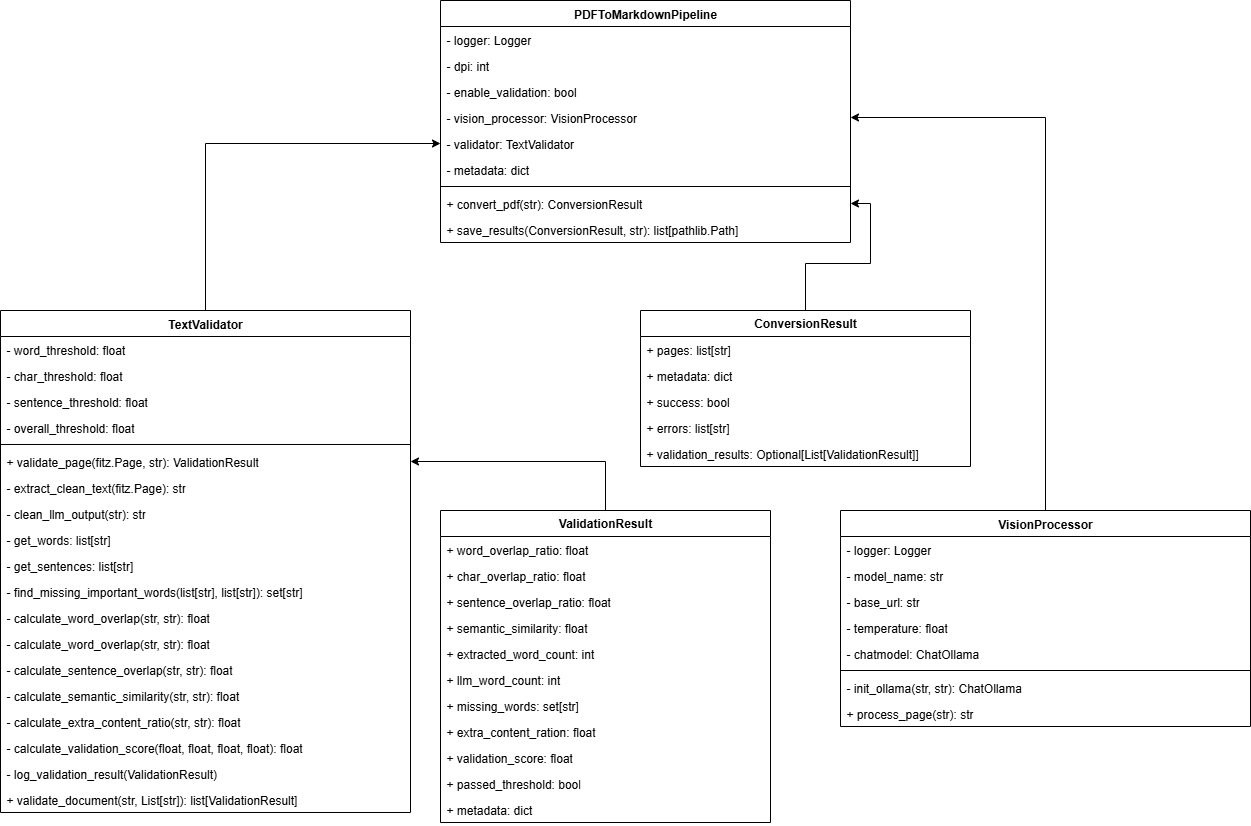

The diagram above was exported from draw.io. Its source (the exported page's mxGraphModel, read from the mxfile embedded in the PNG):
<mxGraphModel dx="2026" dy="1074" grid="1" gridSize="10" guides="1" tooltips="1" connect="1" arrows="1" fold="1" page="1" pageScale="1" pageWidth="850" pageHeight="1100" math="0" shadow="0">
  <root>
    <mxCell id="0" />
    <mxCell id="1" parent="0" />
    <mxCell id="IoCuBTmlJHZMs1a83qqy-61" style="edgeStyle=orthogonalEdgeStyle;rounded=0;orthogonalLoop=1;jettySize=auto;html=1;" edge="1" parent="1" source="IoCuBTmlJHZMs1a83qqy-1" target="IoCuBTmlJHZMs1a83qqy-19">
      <mxGeometry relative="1" as="geometry" />
    </mxCell>
    <mxCell id="IoCuBTmlJHZMs1a83qqy-1" value="&lt;b&gt;ValidationResult&lt;/b&gt;" style="swimlane;fontStyle=0;childLayout=stackLayout;horizontal=1;startSize=26;fillColor=none;horizontalStack=0;resizeParent=1;resizeParentMax=0;resizeLast=0;collapsible=1;marginBottom=0;whiteSpace=wrap;html=1;" vertex="1" parent="1">
      <mxGeometry x="480" y="560" width="330" height="312" as="geometry" />
    </mxCell>
    <mxCell id="IoCuBTmlJHZMs1a83qqy-2" value="+ word_overlap_ratio: float" style="text;strokeColor=none;fillColor=none;align=left;verticalAlign=top;spacingLeft=4;spacingRight=4;overflow=hidden;rotatable=0;points=[[0,0.5],[1,0.5]];portConstraint=eastwest;whiteSpace=wrap;html=1;" vertex="1" parent="IoCuBTmlJHZMs1a83qqy-1">
      <mxGeometry y="26" width="330" height="26" as="geometry" />
    </mxCell>
    <mxCell id="IoCuBTmlJHZMs1a83qqy-3" value="+ char_overlap_ratio: float" style="text;strokeColor=none;fillColor=none;align=left;verticalAlign=top;spacingLeft=4;spacingRight=4;overflow=hidden;rotatable=0;points=[[0,0.5],[1,0.5]];portConstraint=eastwest;whiteSpace=wrap;html=1;" vertex="1" parent="IoCuBTmlJHZMs1a83qqy-1">
      <mxGeometry y="52" width="330" height="26" as="geometry" />
    </mxCell>
    <mxCell id="IoCuBTmlJHZMs1a83qqy-4" value="+ sentence_overlap_ratio: float" style="text;strokeColor=none;fillColor=none;align=left;verticalAlign=top;spacingLeft=4;spacingRight=4;overflow=hidden;rotatable=0;points=[[0,0.5],[1,0.5]];portConstraint=eastwest;whiteSpace=wrap;html=1;" vertex="1" parent="IoCuBTmlJHZMs1a83qqy-1">
      <mxGeometry y="78" width="330" height="26" as="geometry" />
    </mxCell>
    <mxCell id="IoCuBTmlJHZMs1a83qqy-5" value="+ semantic_similarity: float" style="text;strokeColor=none;fillColor=none;align=left;verticalAlign=top;spacingLeft=4;spacingRight=4;overflow=hidden;rotatable=0;points=[[0,0.5],[1,0.5]];portConstraint=eastwest;whiteSpace=wrap;html=1;" vertex="1" parent="IoCuBTmlJHZMs1a83qqy-1">
      <mxGeometry y="104" width="330" height="26" as="geometry" />
    </mxCell>
    <mxCell id="IoCuBTmlJHZMs1a83qqy-6" value="+ extracted_word_count: int" style="text;strokeColor=none;fillColor=none;align=left;verticalAlign=top;spacingLeft=4;spacingRight=4;overflow=hidden;rotatable=0;points=[[0,0.5],[1,0.5]];portConstraint=eastwest;whiteSpace=wrap;html=1;" vertex="1" parent="IoCuBTmlJHZMs1a83qqy-1">
      <mxGeometry y="130" width="330" height="26" as="geometry" />
    </mxCell>
    <mxCell id="IoCuBTmlJHZMs1a83qqy-7" value="+ llm_word_count: int" style="text;strokeColor=none;fillColor=none;align=left;verticalAlign=top;spacingLeft=4;spacingRight=4;overflow=hidden;rotatable=0;points=[[0,0.5],[1,0.5]];portConstraint=eastwest;whiteSpace=wrap;html=1;" vertex="1" parent="IoCuBTmlJHZMs1a83qqy-1">
      <mxGeometry y="156" width="330" height="26" as="geometry" />
    </mxCell>
    <mxCell id="IoCuBTmlJHZMs1a83qqy-8" value="+ missing_words: set[str]" style="text;strokeColor=none;fillColor=none;align=left;verticalAlign=top;spacingLeft=4;spacingRight=4;overflow=hidden;rotatable=0;points=[[0,0.5],[1,0.5]];portConstraint=eastwest;whiteSpace=wrap;html=1;" vertex="1" parent="IoCuBTmlJHZMs1a83qqy-1">
      <mxGeometry y="182" width="330" height="26" as="geometry" />
    </mxCell>
    <mxCell id="IoCuBTmlJHZMs1a83qqy-9" value="+ extra_content_ration: float" style="text;strokeColor=none;fillColor=none;align=left;verticalAlign=top;spacingLeft=4;spacingRight=4;overflow=hidden;rotatable=0;points=[[0,0.5],[1,0.5]];portConstraint=eastwest;whiteSpace=wrap;html=1;" vertex="1" parent="IoCuBTmlJHZMs1a83qqy-1">
      <mxGeometry y="208" width="330" height="26" as="geometry" />
    </mxCell>
    <mxCell id="IoCuBTmlJHZMs1a83qqy-10" value="+ validation_score: float" style="text;strokeColor=none;fillColor=none;align=left;verticalAlign=top;spacingLeft=4;spacingRight=4;overflow=hidden;rotatable=0;points=[[0,0.5],[1,0.5]];portConstraint=eastwest;whiteSpace=wrap;html=1;" vertex="1" parent="IoCuBTmlJHZMs1a83qqy-1">
      <mxGeometry y="234" width="330" height="26" as="geometry" />
    </mxCell>
    <mxCell id="IoCuBTmlJHZMs1a83qqy-11" value="+ passed_threshold: bool" style="text;strokeColor=none;fillColor=none;align=left;verticalAlign=top;spacingLeft=4;spacingRight=4;overflow=hidden;rotatable=0;points=[[0,0.5],[1,0.5]];portConstraint=eastwest;whiteSpace=wrap;html=1;" vertex="1" parent="IoCuBTmlJHZMs1a83qqy-1">
      <mxGeometry y="260" width="330" height="26" as="geometry" />
    </mxCell>
    <mxCell id="IoCuBTmlJHZMs1a83qqy-12" value="+ metadata: dict" style="text;strokeColor=none;fillColor=none;align=left;verticalAlign=top;spacingLeft=4;spacingRight=4;overflow=hidden;rotatable=0;points=[[0,0.5],[1,0.5]];portConstraint=eastwest;whiteSpace=wrap;html=1;" vertex="1" parent="IoCuBTmlJHZMs1a83qqy-1">
      <mxGeometry y="286" width="330" height="26" as="geometry" />
    </mxCell>
    <mxCell id="IoCuBTmlJHZMs1a83qqy-60" style="edgeStyle=orthogonalEdgeStyle;rounded=0;orthogonalLoop=1;jettySize=auto;html=1;" edge="1" parent="1" source="IoCuBTmlJHZMs1a83qqy-13" target="IoCuBTmlJHZMs1a83qqy-53">
      <mxGeometry relative="1" as="geometry" />
    </mxCell>
    <mxCell id="IoCuBTmlJHZMs1a83qqy-13" value="TextValidator" style="swimlane;fontStyle=1;align=center;verticalAlign=top;childLayout=stackLayout;horizontal=1;startSize=26;horizontalStack=0;resizeParent=1;resizeParentMax=0;resizeLast=0;collapsible=1;marginBottom=0;whiteSpace=wrap;html=1;" vertex="1" parent="1">
      <mxGeometry x="40" y="360" width="410" height="502" as="geometry" />
    </mxCell>
    <mxCell id="IoCuBTmlJHZMs1a83qqy-14" value="- word_threshold: float" style="text;strokeColor=none;fillColor=none;align=left;verticalAlign=top;spacingLeft=4;spacingRight=4;overflow=hidden;rotatable=0;points=[[0,0.5],[1,0.5]];portConstraint=eastwest;whiteSpace=wrap;html=1;" vertex="1" parent="IoCuBTmlJHZMs1a83qqy-13">
      <mxGeometry y="26" width="410" height="26" as="geometry" />
    </mxCell>
    <mxCell id="IoCuBTmlJHZMs1a83qqy-15" value="- char_threshold: float" style="text;strokeColor=none;fillColor=none;align=left;verticalAlign=top;spacingLeft=4;spacingRight=4;overflow=hidden;rotatable=0;points=[[0,0.5],[1,0.5]];portConstraint=eastwest;whiteSpace=wrap;html=1;" vertex="1" parent="IoCuBTmlJHZMs1a83qqy-13">
      <mxGeometry y="52" width="410" height="26" as="geometry" />
    </mxCell>
    <mxCell id="IoCuBTmlJHZMs1a83qqy-16" value="- sentence_threshold: float" style="text;strokeColor=none;fillColor=none;align=left;verticalAlign=top;spacingLeft=4;spacingRight=4;overflow=hidden;rotatable=0;points=[[0,0.5],[1,0.5]];portConstraint=eastwest;whiteSpace=wrap;html=1;" vertex="1" parent="IoCuBTmlJHZMs1a83qqy-13">
      <mxGeometry y="78" width="410" height="26" as="geometry" />
    </mxCell>
    <mxCell id="IoCuBTmlJHZMs1a83qqy-17" value="- overall_threshold: float" style="text;strokeColor=none;fillColor=none;align=left;verticalAlign=top;spacingLeft=4;spacingRight=4;overflow=hidden;rotatable=0;points=[[0,0.5],[1,0.5]];portConstraint=eastwest;whiteSpace=wrap;html=1;" vertex="1" parent="IoCuBTmlJHZMs1a83qqy-13">
      <mxGeometry y="104" width="410" height="26" as="geometry" />
    </mxCell>
    <mxCell id="IoCuBTmlJHZMs1a83qqy-18" value="" style="line;strokeWidth=1;fillColor=none;align=left;verticalAlign=middle;spacingTop=-1;spacingLeft=3;spacingRight=3;rotatable=0;labelPosition=right;points=[];portConstraint=eastwest;strokeColor=inherit;" vertex="1" parent="IoCuBTmlJHZMs1a83qqy-13">
      <mxGeometry y="130" width="410" height="8" as="geometry" />
    </mxCell>
    <mxCell id="IoCuBTmlJHZMs1a83qqy-19" value="+ validate_page(fitz.Page, str): ValidationResult" style="text;strokeColor=none;fillColor=none;align=left;verticalAlign=top;spacingLeft=4;spacingRight=4;overflow=hidden;rotatable=0;points=[[0,0.5],[1,0.5]];portConstraint=eastwest;whiteSpace=wrap;html=1;" vertex="1" parent="IoCuBTmlJHZMs1a83qqy-13">
      <mxGeometry y="138" width="410" height="26" as="geometry" />
    </mxCell>
    <mxCell id="IoCuBTmlJHZMs1a83qqy-20" value="- extract_clean_text(fitz.Page): str" style="text;strokeColor=none;fillColor=none;align=left;verticalAlign=top;spacingLeft=4;spacingRight=4;overflow=hidden;rotatable=0;points=[[0,0.5],[1,0.5]];portConstraint=eastwest;whiteSpace=wrap;html=1;" vertex="1" parent="IoCuBTmlJHZMs1a83qqy-13">
      <mxGeometry y="164" width="410" height="26" as="geometry" />
    </mxCell>
    <mxCell id="IoCuBTmlJHZMs1a83qqy-21" value="- clean_llm_output(str): str" style="text;strokeColor=none;fillColor=none;align=left;verticalAlign=top;spacingLeft=4;spacingRight=4;overflow=hidden;rotatable=0;points=[[0,0.5],[1,0.5]];portConstraint=eastwest;whiteSpace=wrap;html=1;" vertex="1" parent="IoCuBTmlJHZMs1a83qqy-13">
      <mxGeometry y="190" width="410" height="26" as="geometry" />
    </mxCell>
    <mxCell id="IoCuBTmlJHZMs1a83qqy-22" value="- get_words: list[str]" style="text;strokeColor=none;fillColor=none;align=left;verticalAlign=top;spacingLeft=4;spacingRight=4;overflow=hidden;rotatable=0;points=[[0,0.5],[1,0.5]];portConstraint=eastwest;whiteSpace=wrap;html=1;" vertex="1" parent="IoCuBTmlJHZMs1a83qqy-13">
      <mxGeometry y="216" width="410" height="26" as="geometry" />
    </mxCell>
    <mxCell id="IoCuBTmlJHZMs1a83qqy-23" value="- get_sentences: list[str]" style="text;strokeColor=none;fillColor=none;align=left;verticalAlign=top;spacingLeft=4;spacingRight=4;overflow=hidden;rotatable=0;points=[[0,0.5],[1,0.5]];portConstraint=eastwest;whiteSpace=wrap;html=1;" vertex="1" parent="IoCuBTmlJHZMs1a83qqy-13">
      <mxGeometry y="242" width="410" height="26" as="geometry" />
    </mxCell>
    <mxCell id="IoCuBTmlJHZMs1a83qqy-24" value="- find_missing_important_words(list[str], list[str]): set[str]" style="text;strokeColor=none;fillColor=none;align=left;verticalAlign=top;spacingLeft=4;spacingRight=4;overflow=hidden;rotatable=0;points=[[0,0.5],[1,0.5]];portConstraint=eastwest;whiteSpace=wrap;html=1;" vertex="1" parent="IoCuBTmlJHZMs1a83qqy-13">
      <mxGeometry y="268" width="410" height="26" as="geometry" />
    </mxCell>
    <mxCell id="IoCuBTmlJHZMs1a83qqy-25" value="- calculate_word_overlap(str, str): float" style="text;strokeColor=none;fillColor=none;align=left;verticalAlign=top;spacingLeft=4;spacingRight=4;overflow=hidden;rotatable=0;points=[[0,0.5],[1,0.5]];portConstraint=eastwest;whiteSpace=wrap;html=1;" vertex="1" parent="IoCuBTmlJHZMs1a83qqy-13">
      <mxGeometry y="294" width="410" height="26" as="geometry" />
    </mxCell>
    <mxCell id="IoCuBTmlJHZMs1a83qqy-26" value="- calculate_word_overlap(str, str): float" style="text;strokeColor=none;fillColor=none;align=left;verticalAlign=top;spacingLeft=4;spacingRight=4;overflow=hidden;rotatable=0;points=[[0,0.5],[1,0.5]];portConstraint=eastwest;whiteSpace=wrap;html=1;" vertex="1" parent="IoCuBTmlJHZMs1a83qqy-13">
      <mxGeometry y="320" width="410" height="26" as="geometry" />
    </mxCell>
    <mxCell id="IoCuBTmlJHZMs1a83qqy-27" value="- calculate_sentence_overlap(str, str): float" style="text;strokeColor=none;fillColor=none;align=left;verticalAlign=top;spacingLeft=4;spacingRight=4;overflow=hidden;rotatable=0;points=[[0,0.5],[1,0.5]];portConstraint=eastwest;whiteSpace=wrap;html=1;" vertex="1" parent="IoCuBTmlJHZMs1a83qqy-13">
      <mxGeometry y="346" width="410" height="26" as="geometry" />
    </mxCell>
    <mxCell id="IoCuBTmlJHZMs1a83qqy-28" value="- calculate_semantic_similarity(str, str): float" style="text;strokeColor=none;fillColor=none;align=left;verticalAlign=top;spacingLeft=4;spacingRight=4;overflow=hidden;rotatable=0;points=[[0,0.5],[1,0.5]];portConstraint=eastwest;whiteSpace=wrap;html=1;" vertex="1" parent="IoCuBTmlJHZMs1a83qqy-13">
      <mxGeometry y="372" width="410" height="26" as="geometry" />
    </mxCell>
    <mxCell id="IoCuBTmlJHZMs1a83qqy-29" value="- calculate_extra_content_ratio(str, str): float" style="text;strokeColor=none;fillColor=none;align=left;verticalAlign=top;spacingLeft=4;spacingRight=4;overflow=hidden;rotatable=0;points=[[0,0.5],[1,0.5]];portConstraint=eastwest;whiteSpace=wrap;html=1;" vertex="1" parent="IoCuBTmlJHZMs1a83qqy-13">
      <mxGeometry y="398" width="410" height="26" as="geometry" />
    </mxCell>
    <mxCell id="IoCuBTmlJHZMs1a83qqy-30" value="- calculate_validation_score(float, float, float, float): float" style="text;strokeColor=none;fillColor=none;align=left;verticalAlign=top;spacingLeft=4;spacingRight=4;overflow=hidden;rotatable=0;points=[[0,0.5],[1,0.5]];portConstraint=eastwest;whiteSpace=wrap;html=1;" vertex="1" parent="IoCuBTmlJHZMs1a83qqy-13">
      <mxGeometry y="424" width="410" height="26" as="geometry" />
    </mxCell>
    <mxCell id="IoCuBTmlJHZMs1a83qqy-31" value="- log_validation_result(ValidationResult)" style="text;strokeColor=none;fillColor=none;align=left;verticalAlign=top;spacingLeft=4;spacingRight=4;overflow=hidden;rotatable=0;points=[[0,0.5],[1,0.5]];portConstraint=eastwest;whiteSpace=wrap;html=1;" vertex="1" parent="IoCuBTmlJHZMs1a83qqy-13">
      <mxGeometry y="450" width="410" height="26" as="geometry" />
    </mxCell>
    <mxCell id="IoCuBTmlJHZMs1a83qqy-32" value="+ validate_document(str, List[str]): list[ValidationResult]" style="text;strokeColor=none;fillColor=none;align=left;verticalAlign=top;spacingLeft=4;spacingRight=4;overflow=hidden;rotatable=0;points=[[0,0.5],[1,0.5]];portConstraint=eastwest;whiteSpace=wrap;html=1;" vertex="1" parent="IoCuBTmlJHZMs1a83qqy-13">
      <mxGeometry y="476" width="410" height="26" as="geometry" />
    </mxCell>
    <mxCell id="IoCuBTmlJHZMs1a83qqy-62" style="edgeStyle=orthogonalEdgeStyle;rounded=0;orthogonalLoop=1;jettySize=auto;html=1;" edge="1" parent="1" source="IoCuBTmlJHZMs1a83qqy-33" target="IoCuBTmlJHZMs1a83qqy-56">
      <mxGeometry relative="1" as="geometry" />
    </mxCell>
    <mxCell id="IoCuBTmlJHZMs1a83qqy-33" value="&lt;b&gt;ConversionResult&lt;/b&gt;" style="swimlane;fontStyle=0;childLayout=stackLayout;horizontal=1;startSize=26;fillColor=none;horizontalStack=0;resizeParent=1;resizeParentMax=0;resizeLast=0;collapsible=1;marginBottom=0;whiteSpace=wrap;html=1;" vertex="1" parent="1">
      <mxGeometry x="680" y="360" width="330" height="156" as="geometry" />
    </mxCell>
    <mxCell id="IoCuBTmlJHZMs1a83qqy-34" value="+ pages: list[str]" style="text;strokeColor=none;fillColor=none;align=left;verticalAlign=top;spacingLeft=4;spacingRight=4;overflow=hidden;rotatable=0;points=[[0,0.5],[1,0.5]];portConstraint=eastwest;whiteSpace=wrap;html=1;" vertex="1" parent="IoCuBTmlJHZMs1a83qqy-33">
      <mxGeometry y="26" width="330" height="26" as="geometry" />
    </mxCell>
    <mxCell id="IoCuBTmlJHZMs1a83qqy-35" value="+ metadata: dict" style="text;strokeColor=none;fillColor=none;align=left;verticalAlign=top;spacingLeft=4;spacingRight=4;overflow=hidden;rotatable=0;points=[[0,0.5],[1,0.5]];portConstraint=eastwest;whiteSpace=wrap;html=1;" vertex="1" parent="IoCuBTmlJHZMs1a83qqy-33">
      <mxGeometry y="52" width="330" height="26" as="geometry" />
    </mxCell>
    <mxCell id="IoCuBTmlJHZMs1a83qqy-36" value="+ success: bool" style="text;strokeColor=none;fillColor=none;align=left;verticalAlign=top;spacingLeft=4;spacingRight=4;overflow=hidden;rotatable=0;points=[[0,0.5],[1,0.5]];portConstraint=eastwest;whiteSpace=wrap;html=1;" vertex="1" parent="IoCuBTmlJHZMs1a83qqy-33">
      <mxGeometry y="78" width="330" height="26" as="geometry" />
    </mxCell>
    <mxCell id="IoCuBTmlJHZMs1a83qqy-37" value="+ errors: list[str]" style="text;strokeColor=none;fillColor=none;align=left;verticalAlign=top;spacingLeft=4;spacingRight=4;overflow=hidden;rotatable=0;points=[[0,0.5],[1,0.5]];portConstraint=eastwest;whiteSpace=wrap;html=1;" vertex="1" parent="IoCuBTmlJHZMs1a83qqy-33">
      <mxGeometry y="104" width="330" height="26" as="geometry" />
    </mxCell>
    <mxCell id="IoCuBTmlJHZMs1a83qqy-38" value="+ validation_results: Optional[List[ValidationResult]]" style="text;strokeColor=none;fillColor=none;align=left;verticalAlign=top;spacingLeft=4;spacingRight=4;overflow=hidden;rotatable=0;points=[[0,0.5],[1,0.5]];portConstraint=eastwest;whiteSpace=wrap;html=1;" vertex="1" parent="IoCuBTmlJHZMs1a83qqy-33">
      <mxGeometry y="130" width="330" height="26" as="geometry" />
    </mxCell>
    <mxCell id="IoCuBTmlJHZMs1a83qqy-59" style="edgeStyle=orthogonalEdgeStyle;rounded=0;orthogonalLoop=1;jettySize=auto;html=1;" edge="1" parent="1" source="IoCuBTmlJHZMs1a83qqy-39" target="IoCuBTmlJHZMs1a83qqy-52">
      <mxGeometry relative="1" as="geometry" />
    </mxCell>
    <mxCell id="IoCuBTmlJHZMs1a83qqy-39" value="VisionProcessor" style="swimlane;fontStyle=1;align=center;verticalAlign=top;childLayout=stackLayout;horizontal=1;startSize=26;horizontalStack=0;resizeParent=1;resizeParentMax=0;resizeLast=0;collapsible=1;marginBottom=0;whiteSpace=wrap;html=1;" vertex="1" parent="1">
      <mxGeometry x="880" y="560" width="410" height="216" as="geometry" />
    </mxCell>
    <mxCell id="IoCuBTmlJHZMs1a83qqy-40" value="- logger: Logger" style="text;strokeColor=none;fillColor=none;align=left;verticalAlign=top;spacingLeft=4;spacingRight=4;overflow=hidden;rotatable=0;points=[[0,0.5],[1,0.5]];portConstraint=eastwest;whiteSpace=wrap;html=1;" vertex="1" parent="IoCuBTmlJHZMs1a83qqy-39">
      <mxGeometry y="26" width="410" height="26" as="geometry" />
    </mxCell>
    <mxCell id="IoCuBTmlJHZMs1a83qqy-41" value="- model_name: str" style="text;strokeColor=none;fillColor=none;align=left;verticalAlign=top;spacingLeft=4;spacingRight=4;overflow=hidden;rotatable=0;points=[[0,0.5],[1,0.5]];portConstraint=eastwest;whiteSpace=wrap;html=1;" vertex="1" parent="IoCuBTmlJHZMs1a83qqy-39">
      <mxGeometry y="52" width="410" height="26" as="geometry" />
    </mxCell>
    <mxCell id="IoCuBTmlJHZMs1a83qqy-42" value="- base_url: str" style="text;strokeColor=none;fillColor=none;align=left;verticalAlign=top;spacingLeft=4;spacingRight=4;overflow=hidden;rotatable=0;points=[[0,0.5],[1,0.5]];portConstraint=eastwest;whiteSpace=wrap;html=1;" vertex="1" parent="IoCuBTmlJHZMs1a83qqy-39">
      <mxGeometry y="78" width="410" height="26" as="geometry" />
    </mxCell>
    <mxCell id="IoCuBTmlJHZMs1a83qqy-43" value="- temperature: float" style="text;strokeColor=none;fillColor=none;align=left;verticalAlign=top;spacingLeft=4;spacingRight=4;overflow=hidden;rotatable=0;points=[[0,0.5],[1,0.5]];portConstraint=eastwest;whiteSpace=wrap;html=1;" vertex="1" parent="IoCuBTmlJHZMs1a83qqy-39">
      <mxGeometry y="104" width="410" height="26" as="geometry" />
    </mxCell>
    <mxCell id="IoCuBTmlJHZMs1a83qqy-44" value="- chatmodel: ChatOllama" style="text;strokeColor=none;fillColor=none;align=left;verticalAlign=top;spacingLeft=4;spacingRight=4;overflow=hidden;rotatable=0;points=[[0,0.5],[1,0.5]];portConstraint=eastwest;whiteSpace=wrap;html=1;" vertex="1" parent="IoCuBTmlJHZMs1a83qqy-39">
      <mxGeometry y="130" width="410" height="26" as="geometry" />
    </mxCell>
    <mxCell id="IoCuBTmlJHZMs1a83qqy-45" value="" style="line;strokeWidth=1;fillColor=none;align=left;verticalAlign=middle;spacingTop=-1;spacingLeft=3;spacingRight=3;rotatable=0;labelPosition=right;points=[];portConstraint=eastwest;strokeColor=inherit;" vertex="1" parent="IoCuBTmlJHZMs1a83qqy-39">
      <mxGeometry y="156" width="410" height="8" as="geometry" />
    </mxCell>
    <mxCell id="IoCuBTmlJHZMs1a83qqy-46" value="- init_ollama(str, str): ChatOllama" style="text;strokeColor=none;fillColor=none;align=left;verticalAlign=top;spacingLeft=4;spacingRight=4;overflow=hidden;rotatable=0;points=[[0,0.5],[1,0.5]];portConstraint=eastwest;whiteSpace=wrap;html=1;" vertex="1" parent="IoCuBTmlJHZMs1a83qqy-39">
      <mxGeometry y="164" width="410" height="26" as="geometry" />
    </mxCell>
    <mxCell id="IoCuBTmlJHZMs1a83qqy-47" value="+ process_page(str): str" style="text;strokeColor=none;fillColor=none;align=left;verticalAlign=top;spacingLeft=4;spacingRight=4;overflow=hidden;rotatable=0;points=[[0,0.5],[1,0.5]];portConstraint=eastwest;whiteSpace=wrap;html=1;" vertex="1" parent="IoCuBTmlJHZMs1a83qqy-39">
      <mxGeometry y="190" width="410" height="26" as="geometry" />
    </mxCell>
    <mxCell id="IoCuBTmlJHZMs1a83qqy-48" value="PDFToMarkdownPipeline" style="swimlane;fontStyle=1;align=center;verticalAlign=top;childLayout=stackLayout;horizontal=1;startSize=26;horizontalStack=0;resizeParent=1;resizeParentMax=0;resizeLast=0;collapsible=1;marginBottom=0;whiteSpace=wrap;html=1;" vertex="1" parent="1">
      <mxGeometry x="480" y="50" width="410" height="242" as="geometry" />
    </mxCell>
    <mxCell id="IoCuBTmlJHZMs1a83qqy-49" value="- logger: Logger" style="text;strokeColor=none;fillColor=none;align=left;verticalAlign=top;spacingLeft=4;spacingRight=4;overflow=hidden;rotatable=0;points=[[0,0.5],[1,0.5]];portConstraint=eastwest;whiteSpace=wrap;html=1;" vertex="1" parent="IoCuBTmlJHZMs1a83qqy-48">
      <mxGeometry y="26" width="410" height="26" as="geometry" />
    </mxCell>
    <mxCell id="IoCuBTmlJHZMs1a83qqy-50" value="- dpi: int" style="text;strokeColor=none;fillColor=none;align=left;verticalAlign=top;spacingLeft=4;spacingRight=4;overflow=hidden;rotatable=0;points=[[0,0.5],[1,0.5]];portConstraint=eastwest;whiteSpace=wrap;html=1;" vertex="1" parent="IoCuBTmlJHZMs1a83qqy-48">
      <mxGeometry y="52" width="410" height="26" as="geometry" />
    </mxCell>
    <mxCell id="IoCuBTmlJHZMs1a83qqy-51" value="- enable_validation: bool" style="text;strokeColor=none;fillColor=none;align=left;verticalAlign=top;spacingLeft=4;spacingRight=4;overflow=hidden;rotatable=0;points=[[0,0.5],[1,0.5]];portConstraint=eastwest;whiteSpace=wrap;html=1;" vertex="1" parent="IoCuBTmlJHZMs1a83qqy-48">
      <mxGeometry y="78" width="410" height="26" as="geometry" />
    </mxCell>
    <mxCell id="IoCuBTmlJHZMs1a83qqy-52" value="- vision_processor: VisionProcessor" style="text;strokeColor=none;fillColor=none;align=left;verticalAlign=top;spacingLeft=4;spacingRight=4;overflow=hidden;rotatable=0;points=[[0,0.5],[1,0.5]];portConstraint=eastwest;whiteSpace=wrap;html=1;" vertex="1" parent="IoCuBTmlJHZMs1a83qqy-48">
      <mxGeometry y="104" width="410" height="26" as="geometry" />
    </mxCell>
    <mxCell id="IoCuBTmlJHZMs1a83qqy-53" value="- validator: TextValidator" style="text;strokeColor=none;fillColor=none;align=left;verticalAlign=top;spacingLeft=4;spacingRight=4;overflow=hidden;rotatable=0;points=[[0,0.5],[1,0.5]];portConstraint=eastwest;whiteSpace=wrap;html=1;" vertex="1" parent="IoCuBTmlJHZMs1a83qqy-48">
      <mxGeometry y="130" width="410" height="26" as="geometry" />
    </mxCell>
    <mxCell id="IoCuBTmlJHZMs1a83qqy-54" value="- metadata: dict" style="text;strokeColor=none;fillColor=none;align=left;verticalAlign=top;spacingLeft=4;spacingRight=4;overflow=hidden;rotatable=0;points=[[0,0.5],[1,0.5]];portConstraint=eastwest;whiteSpace=wrap;html=1;" vertex="1" parent="IoCuBTmlJHZMs1a83qqy-48">
      <mxGeometry y="156" width="410" height="26" as="geometry" />
    </mxCell>
    <mxCell id="IoCuBTmlJHZMs1a83qqy-55" value="" style="line;strokeWidth=1;fillColor=none;align=left;verticalAlign=middle;spacingTop=-1;spacingLeft=3;spacingRight=3;rotatable=0;labelPosition=right;points=[];portConstraint=eastwest;strokeColor=inherit;" vertex="1" parent="IoCuBTmlJHZMs1a83qqy-48">
      <mxGeometry y="182" width="410" height="8" as="geometry" />
    </mxCell>
    <mxCell id="IoCuBTmlJHZMs1a83qqy-56" value="+ convert_pdf(str): ConversionResult" style="text;strokeColor=none;fillColor=none;align=left;verticalAlign=top;spacingLeft=4;spacingRight=4;overflow=hidden;rotatable=0;points=[[0,0.5],[1,0.5]];portConstraint=eastwest;whiteSpace=wrap;html=1;" vertex="1" parent="IoCuBTmlJHZMs1a83qqy-48">
      <mxGeometry y="190" width="410" height="26" as="geometry" />
    </mxCell>
    <mxCell id="IoCuBTmlJHZMs1a83qqy-57" value="+ save_results(ConversionResult, str): list[pathlib.Path]" style="text;strokeColor=none;fillColor=none;align=left;verticalAlign=top;spacingLeft=4;spacingRight=4;overflow=hidden;rotatable=0;points=[[0,0.5],[1,0.5]];portConstraint=eastwest;whiteSpace=wrap;html=1;" vertex="1" parent="IoCuBTmlJHZMs1a83qqy-48">
      <mxGeometry y="216" width="410" height="26" as="geometry" />
    </mxCell>
  </root>
</mxGraphModel>